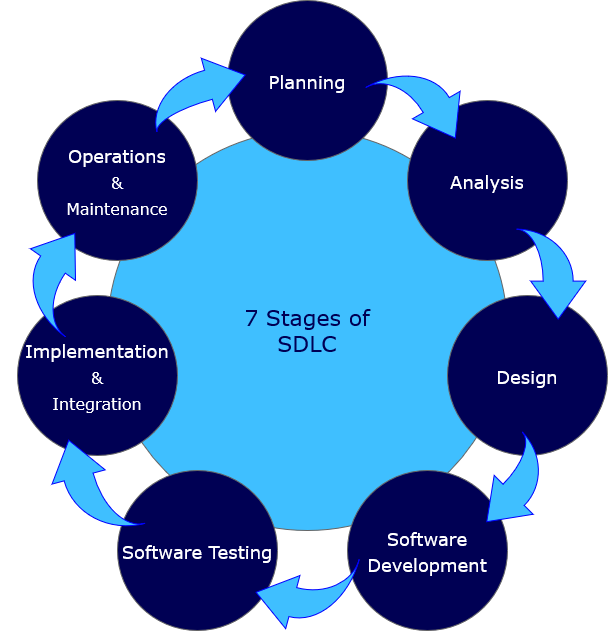

The diagram above was exported from draw.io. Its source (the exported page's mxGraphModel, read from the mxfile embedded in the PNG):
<mxGraphModel dx="1422" dy="780" grid="1" gridSize="10" guides="1" tooltips="1" connect="1" arrows="1" fold="1" page="1" pageScale="1" pageWidth="1100" pageHeight="850" background="none" math="0" shadow="0">
  <root>
    <mxCell id="0" />
    <mxCell id="1" parent="0" />
    <mxCell id="374e34682ed331ee-1" value="&lt;div&gt;&lt;font color=&quot;#000054&quot;&gt;7 Stages of&lt;/font&gt;&lt;/div&gt;&lt;div&gt;&lt;font color=&quot;#000054&quot;&gt;SDLC&lt;/font&gt;&lt;/div&gt;" style="ellipse;whiteSpace=wrap;html=1;rounded=0;shadow=0;dashed=0;comic=0;fontFamily=Verdana;fontSize=22;fontColor=#0069D1;fillColor=#3FBFFF;strokeColor=#666666;" parent="1" vertex="1">
      <mxGeometry x="330" y="180" width="400" height="400" as="geometry" />
    </mxCell>
    <mxCell id="45236fa5f4b8e91a-1" value="&lt;font color=&quot;#FFFFFF&quot;&gt;&lt;span style=&quot;background-color: transparent&quot;&gt;&lt;font style=&quot;font-size: 18px&quot;&gt;Planning&lt;/font&gt;&lt;/span&gt;&lt;/font&gt;" style="ellipse;whiteSpace=wrap;html=1;rounded=0;shadow=0;dashed=0;comic=0;fontFamily=Verdana;fontSize=22;fontColor=#0069D1;fillColor=#000054;strokeColor=#666666;" parent="1" vertex="1">
      <mxGeometry x="450" y="50" width="160" height="160" as="geometry" />
    </mxCell>
    <mxCell id="45236fa5f4b8e91a-2" value="&lt;font style=&quot;font-size: 18px&quot; color=&quot;#FFFFFF&quot;&gt;Software Testing&lt;/font&gt;" style="ellipse;whiteSpace=wrap;html=1;rounded=0;shadow=0;dashed=0;comic=0;fontFamily=Verdana;fontSize=22;fontColor=#0069D1;fillColor=#000054;strokeColor=#666666;" parent="1" vertex="1">
      <mxGeometry x="340" y="520" width="160" height="160" as="geometry" />
    </mxCell>
    <mxCell id="45236fa5f4b8e91a-3" value="&lt;font style=&quot;font-size: 18px&quot; color=&quot;#FFFFFF&quot;&gt;Design&lt;/font&gt;" style="ellipse;whiteSpace=wrap;html=1;rounded=0;shadow=0;dashed=0;comic=0;fontFamily=Verdana;fontSize=22;fontColor=#0069D1;fillColor=#000054;strokeColor=#666666;" parent="1" vertex="1">
      <mxGeometry x="670" y="345" width="160" height="160" as="geometry" />
    </mxCell>
    <mxCell id="45236fa5f4b8e91a-4" value="&lt;div&gt;&lt;font style=&quot;font-size: 18px&quot; color=&quot;#FFFFFF&quot;&gt;Operations&lt;/font&gt;&lt;/div&gt;&lt;div&gt;&lt;font size=&quot;3&quot; color=&quot;#FFFFFF&quot;&gt;&amp;amp;&lt;br&gt;Maintenance&lt;br&gt;&lt;/font&gt;&lt;/div&gt;" style="ellipse;whiteSpace=wrap;html=1;rounded=0;shadow=0;dashed=0;comic=0;fontFamily=Verdana;fontSize=22;fontColor=#0069D1;fillColor=#000054;strokeColor=#666666;" parent="1" vertex="1">
      <mxGeometry x="260" y="150" width="160" height="160" as="geometry" />
    </mxCell>
    <mxCell id="45236fa5f4b8e91a-6" value="&lt;font style=&quot;font-size: 18px&quot; color=&quot;#FFFFFF&quot;&gt;Analysis&lt;/font&gt;" style="ellipse;whiteSpace=wrap;html=1;rounded=0;shadow=0;dashed=0;comic=0;fontFamily=Verdana;fontSize=22;fontColor=#0069D1;fillColor=#000054;strokeColor=#666666;" parent="1" vertex="1">
      <mxGeometry x="630" y="150" width="160" height="160" as="geometry" />
    </mxCell>
    <mxCell id="45236fa5f4b8e91a-7" value="&lt;font style=&quot;font-size: 18px&quot; color=&quot;#FFFFFF&quot;&gt;Software Development&lt;/font&gt;" style="ellipse;whiteSpace=wrap;html=1;rounded=0;shadow=0;dashed=0;comic=0;fontFamily=Verdana;fontSize=22;fontColor=#0069D1;fillColor=#000054;strokeColor=#666666;" parent="1" vertex="1">
      <mxGeometry x="570" y="520" width="160" height="160" as="geometry" />
    </mxCell>
    <mxCell id="45236fa5f4b8e91a-8" value="&lt;div&gt;&lt;font style=&quot;font-size: 18px&quot; color=&quot;#FFFFFF&quot;&gt;Implementation&lt;/font&gt;&lt;/div&gt;&lt;div&gt;&lt;font size=&quot;3&quot; color=&quot;#FFFFFF&quot;&gt;&amp;amp;&lt;/font&gt;&lt;/div&gt;&lt;div&gt;&lt;font size=&quot;3&quot; color=&quot;#FFFFFF&quot;&gt;Integration&lt;/font&gt;&lt;font color=&quot;#FFFFFF&quot;&gt;&lt;br&gt;&lt;/font&gt;&lt;/div&gt;" style="ellipse;whiteSpace=wrap;html=1;rounded=0;shadow=0;dashed=0;comic=0;fontFamily=Verdana;fontSize=22;fontColor=#0069D1;fillColor=#000054;strokeColor=#666666;" parent="1" vertex="1">
      <mxGeometry x="240" y="345" width="160" height="160" as="geometry" />
    </mxCell>
    <mxCell id="VOufuIJ2m1ggN_nmZo-O-5" value="" style="html=1;shadow=0;dashed=0;align=center;verticalAlign=middle;shape=mxgraph.arrows2.jumpInArrow;dy=15;dx=38;arrowHead=55;labelBackgroundColor=#3399FF;fontSize=18;fontColor=#000054;strokeColor=#0000FF;fillColor=#3FBFFF;rotation=60;" parent="1" vertex="1">
      <mxGeometry x="600.55" y="115.39" width="88.54" height="80" as="geometry" />
    </mxCell>
    <mxCell id="VOufuIJ2m1ggN_nmZo-O-10" value="" style="html=1;shadow=0;dashed=0;align=center;verticalAlign=middle;shape=mxgraph.arrows2.jumpInArrow;dy=15;dx=38;arrowHead=55;labelBackgroundColor=#3399FF;fontSize=18;fontColor=#000054;strokeColor=#0000FF;fillColor=#3FBFFF;rotation=90;" parent="1" vertex="1">
      <mxGeometry x="728.39" y="288.82" width="90" height="69.57" as="geometry" />
    </mxCell>
    <mxCell id="VOufuIJ2m1ggN_nmZo-O-11" value="" style="html=1;shadow=0;dashed=0;align=center;verticalAlign=middle;shape=mxgraph.arrows2.jumpInArrow;dy=15;dx=38;arrowHead=55;labelBackgroundColor=#3399FF;fontSize=18;fontColor=#000054;strokeColor=#0000FF;fillColor=#3FBFFF;rotation=135;" parent="1" vertex="1">
      <mxGeometry x="692.29" y="502.71" width="88.54" height="66.34" as="geometry" />
    </mxCell>
    <mxCell id="VOufuIJ2m1ggN_nmZo-O-12" value="" style="html=1;shadow=0;dashed=0;align=center;verticalAlign=middle;shape=mxgraph.arrows2.jumpInArrow;dy=15;dx=38;arrowHead=55;labelBackgroundColor=#3399FF;fontSize=18;fontColor=#000054;strokeColor=#0000FF;fillColor=#3FBFFF;rotation=-165;" parent="1" vertex="1">
      <mxGeometry x="481.1" y="595.26" width="91.12" height="86.34" as="geometry" />
    </mxCell>
    <mxCell id="VOufuIJ2m1ggN_nmZo-O-13" value="" style="html=1;shadow=0;dashed=0;align=center;verticalAlign=middle;shape=mxgraph.arrows2.jumpInArrow;dy=15;dx=38;arrowHead=55;labelBackgroundColor=#3399FF;fontSize=18;fontColor=#000054;strokeColor=#0000FF;fillColor=#3FBFFF;rotation=-105;" parent="1" vertex="1">
      <mxGeometry x="266.29" y="494.83" width="100" height="80" as="geometry" />
    </mxCell>
    <mxCell id="VOufuIJ2m1ggN_nmZo-O-14" value="" style="html=1;shadow=0;dashed=0;align=center;verticalAlign=middle;shape=mxgraph.arrows2.jumpInArrow;dy=15;dx=38;arrowHead=55;labelBackgroundColor=#3399FF;fontSize=18;fontColor=#000054;strokeColor=#0000FF;fillColor=#3FBFFF;rotation=-55;" parent="1" vertex="1">
      <mxGeometry x="236.52" y="287.04" width="90" height="79.57" as="geometry" />
    </mxCell>
    <mxCell id="VOufuIJ2m1ggN_nmZo-O-15" value="" style="html=1;shadow=0;dashed=0;align=center;verticalAlign=middle;shape=mxgraph.arrows2.jumpInArrow;dy=15;dx=38;arrowHead=55;labelBackgroundColor=#3399FF;fontSize=18;fontColor=#000054;strokeColor=#0000FF;fillColor=#3FBFFF;rotation=-15;" parent="1" vertex="1">
      <mxGeometry x="370.01000000000005" y="109.83" width="99.99" height="60" as="geometry" />
    </mxCell>
  </root>
</mxGraphModel>